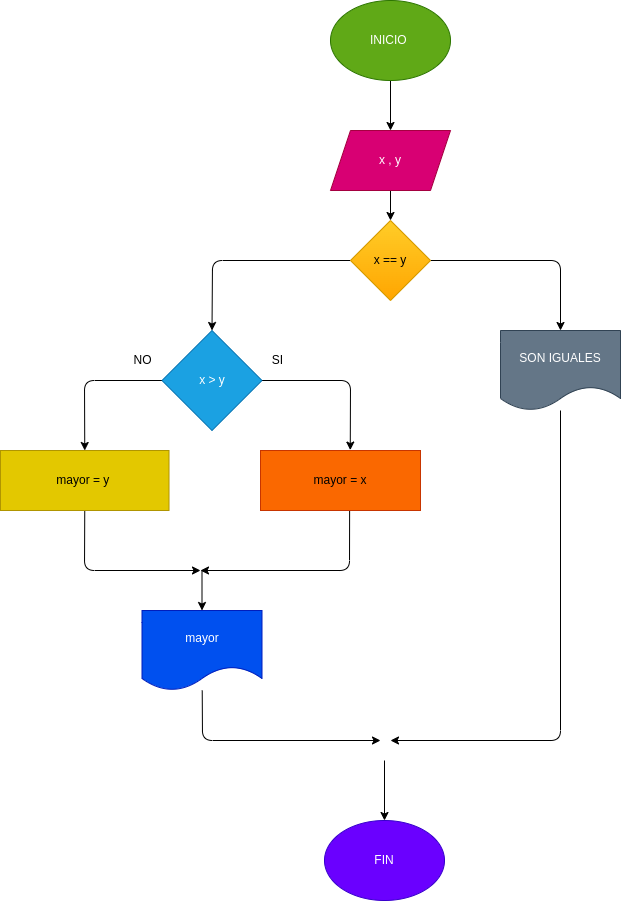

The diagram above was exported from draw.io. Its source (the exported page's mxGraphModel, read from the mxfile embedded in the PNG):
<mxGraphModel dx="608" dy="461" grid="1" gridSize="10" guides="1" tooltips="1" connect="1" arrows="1" fold="1" page="1" pageScale="1" pageWidth="827" pageHeight="1169" math="0" shadow="0">
  <root>
    <mxCell id="0" />
    <mxCell id="1" parent="0" />
    <mxCell id="7" value="" style="edgeStyle=none;html=1;" parent="1" source="8" target="10" edge="1">
      <mxGeometry relative="1" as="geometry" />
    </mxCell>
    <mxCell id="8" value="INICIO&amp;nbsp;" style="ellipse;whiteSpace=wrap;html=1;fillColor=#60a917;fontColor=#ffffff;strokeColor=#2D7600;" parent="1" vertex="1">
      <mxGeometry x="360" y="40" width="120" height="80" as="geometry" />
    </mxCell>
    <mxCell id="31" style="edgeStyle=none;html=1;exitX=0.5;exitY=0;exitDx=0;exitDy=0;" parent="1" source="10" edge="1">
      <mxGeometry relative="1" as="geometry">
        <mxPoint x="430" y="200" as="targetPoint" />
      </mxGeometry>
    </mxCell>
    <mxCell id="60" style="edgeStyle=none;html=1;exitX=0.5;exitY=1;exitDx=0;exitDy=0;entryX=0.5;entryY=0;entryDx=0;entryDy=0;" parent="1" source="10" target="30" edge="1">
      <mxGeometry relative="1" as="geometry" />
    </mxCell>
    <mxCell id="10" value="x , y" style="shape=parallelogram;perimeter=parallelogramPerimeter;whiteSpace=wrap;html=1;fixedSize=1;fillColor=#d80073;fontColor=#ffffff;strokeColor=#A50040;" parent="1" vertex="1">
      <mxGeometry x="360" y="170" width="120" height="60" as="geometry" />
    </mxCell>
    <mxCell id="59" style="edgeStyle=none;html=1;exitX=0;exitY=0.5;exitDx=0;exitDy=0;entryX=0.5;entryY=0;entryDx=0;entryDy=0;" parent="1" source="30" target="48" edge="1">
      <mxGeometry relative="1" as="geometry">
        <Array as="points">
          <mxPoint x="242" y="300" />
        </Array>
      </mxGeometry>
    </mxCell>
    <mxCell id="62" style="edgeStyle=none;html=1;exitX=1;exitY=0.5;exitDx=0;exitDy=0;entryX=0.5;entryY=0;entryDx=0;entryDy=0;" parent="1" source="30" target="61" edge="1">
      <mxGeometry relative="1" as="geometry">
        <Array as="points">
          <mxPoint x="590" y="300" />
        </Array>
      </mxGeometry>
    </mxCell>
    <mxCell id="30" value="x == y" style="rhombus;whiteSpace=wrap;html=1;fillColor=#ffcd28;gradientColor=#ffa500;strokeColor=#d79b00;" parent="1" vertex="1">
      <mxGeometry x="380" y="260" width="80" height="80" as="geometry" />
    </mxCell>
    <mxCell id="46" style="edgeStyle=none;html=1;exitX=0;exitY=0.5;exitDx=0;exitDy=0;entryX=0.5;entryY=0;entryDx=0;entryDy=0;" parent="1" source="48" target="52" edge="1">
      <mxGeometry relative="1" as="geometry">
        <Array as="points">
          <mxPoint x="114" y="420" />
        </Array>
      </mxGeometry>
    </mxCell>
    <mxCell id="47" style="edgeStyle=none;html=1;exitX=1;exitY=0.5;exitDx=0;exitDy=0;entryX=0.561;entryY=-0.007;entryDx=0;entryDy=0;entryPerimeter=0;" parent="1" source="48" target="50" edge="1">
      <mxGeometry relative="1" as="geometry">
        <mxPoint x="410" y="480" as="targetPoint" />
        <Array as="points">
          <mxPoint x="380" y="420" />
        </Array>
      </mxGeometry>
    </mxCell>
    <mxCell id="48" value="x &amp;gt; y" style="rhombus;whiteSpace=wrap;html=1;fillColor=#1ba1e2;fontColor=#ffffff;strokeColor=#006EAF;" parent="1" vertex="1">
      <mxGeometry x="191.5" y="370" width="100" height="100" as="geometry" />
    </mxCell>
    <mxCell id="49" style="edgeStyle=none;html=1;exitX=0.557;exitY=1;exitDx=0;exitDy=0;exitPerimeter=0;" parent="1" source="50" edge="1">
      <mxGeometry relative="1" as="geometry">
        <mxPoint x="230" y="610" as="targetPoint" />
        <Array as="points">
          <mxPoint x="379" y="610" />
        </Array>
      </mxGeometry>
    </mxCell>
    <mxCell id="50" value="mayor = x" style="rounded=0;whiteSpace=wrap;html=1;fillColor=#fa6800;fontColor=#000000;strokeColor=#C73500;" parent="1" vertex="1">
      <mxGeometry x="290" y="490" width="160" height="60" as="geometry" />
    </mxCell>
    <mxCell id="51" style="edgeStyle=none;html=1;exitX=0.5;exitY=1;exitDx=0;exitDy=0;" parent="1" source="52" edge="1">
      <mxGeometry relative="1" as="geometry">
        <mxPoint x="230" y="610" as="targetPoint" />
        <Array as="points">
          <mxPoint x="114" y="610" />
        </Array>
      </mxGeometry>
    </mxCell>
    <mxCell id="52" value="mayor = y&amp;nbsp;" style="rounded=0;whiteSpace=wrap;html=1;fillColor=#e3c800;fontColor=#000000;strokeColor=#B09500;" parent="1" vertex="1">
      <mxGeometry x="30" y="490" width="168.5" height="60" as="geometry" />
    </mxCell>
    <mxCell id="63" style="edgeStyle=none;html=1;" parent="1" source="54" edge="1">
      <mxGeometry relative="1" as="geometry">
        <mxPoint x="410" y="780" as="targetPoint" />
        <Array as="points">
          <mxPoint x="232" y="780" />
        </Array>
      </mxGeometry>
    </mxCell>
    <mxCell id="54" value="mayor" style="shape=document;whiteSpace=wrap;html=1;boundedLbl=1;fillColor=#0050ef;fontColor=#ffffff;strokeColor=#001DBC;" parent="1" vertex="1">
      <mxGeometry x="171.5" y="650" width="120" height="80" as="geometry" />
    </mxCell>
    <mxCell id="55" value="FIN" style="ellipse;whiteSpace=wrap;html=1;fillColor=#6a00ff;fontColor=#ffffff;strokeColor=#3700CC;" parent="1" vertex="1">
      <mxGeometry x="354" y="860" width="120" height="80" as="geometry" />
    </mxCell>
    <mxCell id="56" style="edgeStyle=none;html=1;exitX=0;exitY=1;exitDx=0;exitDy=0;entryX=0.5;entryY=0;entryDx=0;entryDy=0;" parent="1" target="54" edge="1">
      <mxGeometry relative="1" as="geometry">
        <mxPoint x="231.5" y="610" as="sourcePoint" />
      </mxGeometry>
    </mxCell>
    <mxCell id="57" value="SI" style="text;html=1;align=center;verticalAlign=middle;resizable=0;points=[];autosize=1;strokeColor=none;fillColor=none;" parent="1" vertex="1">
      <mxGeometry x="291.5" y="385" width="30" height="30" as="geometry" />
    </mxCell>
    <mxCell id="58" value="NO" style="text;html=1;align=center;verticalAlign=middle;resizable=0;points=[];autosize=1;strokeColor=none;fillColor=none;" parent="1" vertex="1">
      <mxGeometry x="151.5" y="385" width="40" height="30" as="geometry" />
    </mxCell>
    <mxCell id="64" style="edgeStyle=none;html=1;" parent="1" source="61" edge="1">
      <mxGeometry relative="1" as="geometry">
        <mxPoint x="420" y="780" as="targetPoint" />
        <Array as="points">
          <mxPoint x="590" y="780" />
        </Array>
      </mxGeometry>
    </mxCell>
    <mxCell id="61" value="SON IGUALES" style="shape=document;whiteSpace=wrap;html=1;boundedLbl=1;fillColor=#647687;strokeColor=#314354;fontColor=#ffffff;" parent="1" vertex="1">
      <mxGeometry x="530" y="370" width="120" height="80" as="geometry" />
    </mxCell>
    <mxCell id="65" value="" style="endArrow=classic;html=1;entryX=0.5;entryY=0;entryDx=0;entryDy=0;" parent="1" target="55" edge="1">
      <mxGeometry width="50" height="50" relative="1" as="geometry">
        <mxPoint x="414" y="800" as="sourcePoint" />
        <mxPoint x="410" y="830" as="targetPoint" />
      </mxGeometry>
    </mxCell>
  </root>
</mxGraphModel>